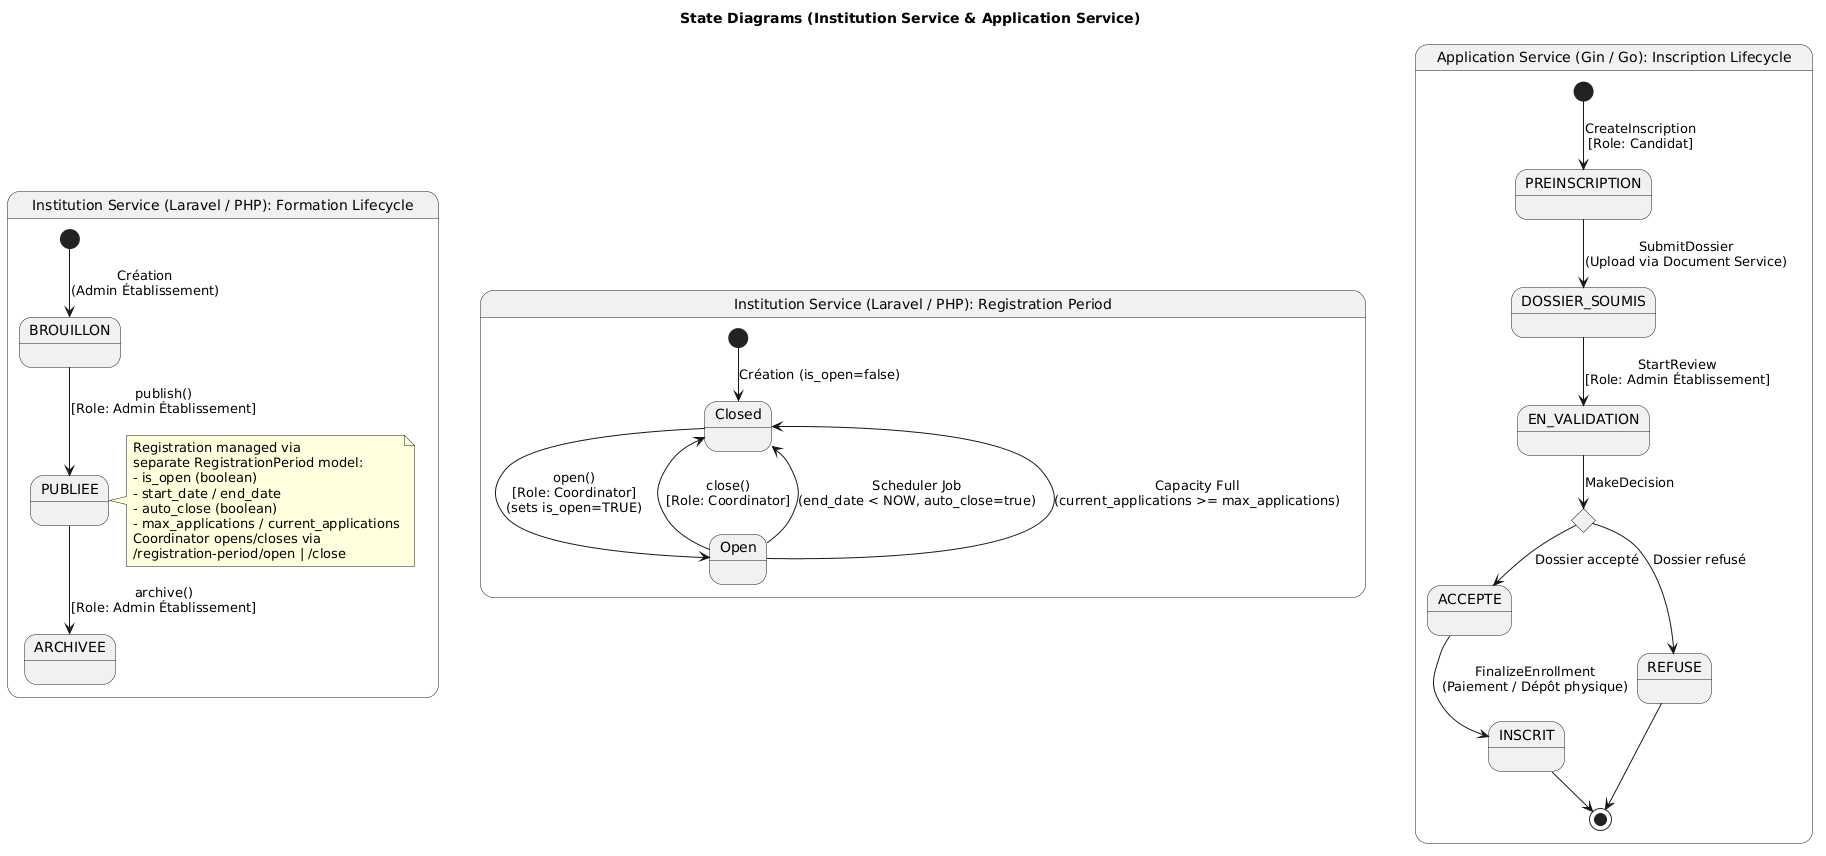

The diagram above was rendered by PlantUML. Its source (embedded in the PNG):
@startuml
title State Diagrams (Institution Service & Application Service)

state "Institution Service (Laravel / PHP): Formation Lifecycle" as Formation {
  [*] --> BROUILLON : Création\n(Admin Établissement)
  
  state "BROUILLON" as BROUILLON
  state "PUBLIEE" as PUBLIEE
  state "ARCHIVEE" as ARCHIVEE

  BROUILLON --> PUBLIEE : publish()\n[Role: Admin Établissement]
  PUBLIEE --> ARCHIVEE : archive()\n[Role: Admin Établissement]

  note right of PUBLIEE
    Registration managed via
    separate RegistrationPeriod model:
    - is_open (boolean)
    - start_date / end_date
    - auto_close (boolean)
    - max_applications / current_applications
    Coordinator opens/closes via
    /registration-period/open | /close
  end note
}

--

state "Institution Service (Laravel / PHP): Registration Period" as RegPeriod {
  [*] --> Closed : Création (is_open=false)
  
  state "Closed" as Closed
  state "Open" as Open

  Closed --> Open : open()\n[Role: Coordinator]\n(sets is_open=TRUE)
  Open --> Closed : close()\n[Role: Coordinator]
  Open --> Closed : Scheduler Job\n(end_date < NOW, auto_close=true)
  Open --> Closed : Capacity Full\n(current_applications >= max_applications)
}

--

state "Application Service (Gin / Go): Inscription Lifecycle" as Inscription {
  [*] --> PREINSCRIPTION : CreateInscription\n[Role: Candidat]
  
  state "PREINSCRIPTION" as PREINSCRIPTION
  state "DOSSIER_SOUMIS" as DOSSIER_SOUMIS
  state "EN_VALIDATION" as EN_VALIDATION
  state "ACCEPTE" as ACCEPTE
  state "REFUSE" as REFUSE
  state "INSCRIT" as INSCRIT
  
  PREINSCRIPTION --> DOSSIER_SOUMIS : SubmitDossier\n(Upload via Document Service)
  DOSSIER_SOUMIS --> EN_VALIDATION : StartReview\n[Role: Admin Établissement]
  
  state AdminChoice <<choice>>
  EN_VALIDATION --> AdminChoice : MakeDecision
  AdminChoice --> ACCEPTE : Dossier accepté
  AdminChoice --> REFUSE : Dossier refusé
  
  ACCEPTE --> INSCRIT : FinalizeEnrollment\n(Paiement / Dépôt physique)
  
  REFUSE --> [*]
  INSCRIT --> [*]
}
@enduml